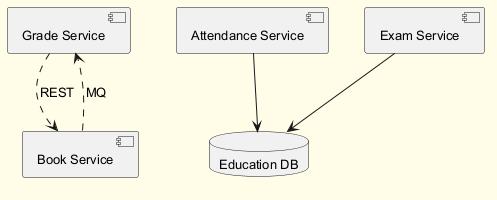

The diagram above was rendered by PlantUML. Its source (embedded in the PNG):
@startuml
skinparam backgroundColor #FFFDE7
skinparam classBackgroundColor #FFF9C4
skinparam classBorderColor #F57F17
skinparam defaultFontSize 13
component "Grade Service" as C_GradeService
component "Attendance Service" as C_AttendanceService
component "Exam Service" as C_ExamService
component "Book Service" as C_BookService
database "Education DB" as DB_education
C_AttendanceService --> DB_education
C_ExamService --> DB_education
C_BookService ..> C_GradeService : MQ
C_GradeService ..> C_BookService : REST
@enduml